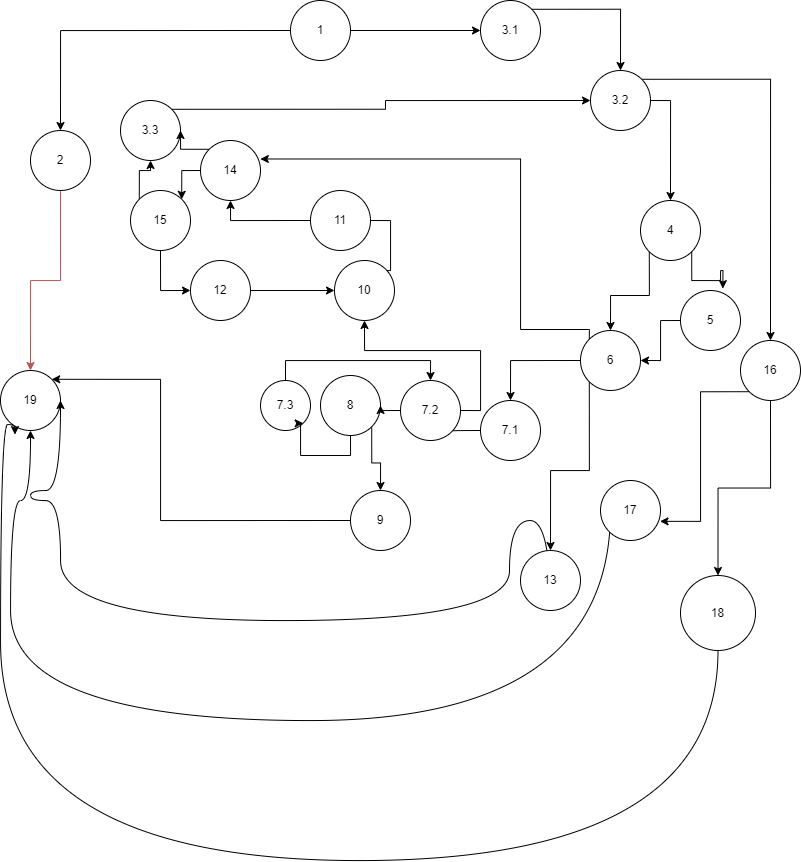

The diagram above was exported from draw.io. Its source (the exported page's mxGraphModel, read from the mxfile embedded in the PNG):
<mxGraphModel dx="1317" dy="807" grid="1" gridSize="10" guides="1" tooltips="1" connect="1" arrows="1" fold="1" page="1" pageScale="1" pageWidth="827" pageHeight="1169" math="0" shadow="0">
  <root>
    <mxCell id="0" />
    <mxCell id="1" parent="0" />
    <mxCell id="IpQNXpDYDBS1QDhVHyTx-120" style="edgeStyle=orthogonalEdgeStyle;rounded=0;orthogonalLoop=1;jettySize=auto;html=1;exitX=0;exitY=0.5;exitDx=0;exitDy=0;entryX=0.5;entryY=0;entryDx=0;entryDy=0;" edge="1" parent="1" source="IpQNXpDYDBS1QDhVHyTx-1" target="IpQNXpDYDBS1QDhVHyTx-119">
      <mxGeometry relative="1" as="geometry" />
    </mxCell>
    <mxCell id="IpQNXpDYDBS1QDhVHyTx-130" style="edgeStyle=orthogonalEdgeStyle;rounded=0;orthogonalLoop=1;jettySize=auto;html=1;exitX=1;exitY=0.5;exitDx=0;exitDy=0;entryX=0;entryY=0.5;entryDx=0;entryDy=0;" edge="1" parent="1" source="IpQNXpDYDBS1QDhVHyTx-1" target="IpQNXpDYDBS1QDhVHyTx-68">
      <mxGeometry relative="1" as="geometry" />
    </mxCell>
    <mxCell id="IpQNXpDYDBS1QDhVHyTx-1" value="1" style="ellipse;whiteSpace=wrap;html=1;aspect=fixed;" vertex="1" parent="1">
      <mxGeometry x="310" y="10" width="60" height="60" as="geometry" />
    </mxCell>
    <mxCell id="IpQNXpDYDBS1QDhVHyTx-131" style="edgeStyle=orthogonalEdgeStyle;rounded=0;orthogonalLoop=1;jettySize=auto;html=1;exitX=0;exitY=0.5;exitDx=0;exitDy=0;entryX=1;entryY=0.5;entryDx=0;entryDy=0;" edge="1" parent="1" source="IpQNXpDYDBS1QDhVHyTx-10" target="IpQNXpDYDBS1QDhVHyTx-76">
      <mxGeometry relative="1" as="geometry" />
    </mxCell>
    <mxCell id="IpQNXpDYDBS1QDhVHyTx-10" value="5" style="ellipse;whiteSpace=wrap;html=1;aspect=fixed;" vertex="1" parent="1">
      <mxGeometry x="700" y="300" width="60" height="60" as="geometry" />
    </mxCell>
    <mxCell id="IpQNXpDYDBS1QDhVHyTx-39" style="edgeStyle=orthogonalEdgeStyle;rounded=0;orthogonalLoop=1;jettySize=auto;html=1;exitX=0.5;exitY=1;exitDx=0;exitDy=0;curved=1;entryX=0.5;entryY=1;entryDx=0;entryDy=0;" edge="1" parent="1" target="IpQNXpDYDBS1QDhVHyTx-25">
      <mxGeometry relative="1" as="geometry">
        <mxPoint x="630.7692307692305" y="730" as="targetPoint" />
        <mxPoint x="630" y="520" as="sourcePoint" />
        <Array as="points">
          <mxPoint x="630" y="730" />
          <mxPoint x="30" y="730" />
          <mxPoint x="30" y="510" />
          <mxPoint x="50" y="510" />
        </Array>
      </mxGeometry>
    </mxCell>
    <mxCell id="IpQNXpDYDBS1QDhVHyTx-25" value="19" style="ellipse;whiteSpace=wrap;html=1;aspect=fixed;" vertex="1" parent="1">
      <mxGeometry x="20" y="380" width="60" height="60" as="geometry" />
    </mxCell>
    <mxCell id="IpQNXpDYDBS1QDhVHyTx-79" style="edgeStyle=orthogonalEdgeStyle;rounded=0;orthogonalLoop=1;jettySize=auto;html=1;exitX=1;exitY=0;exitDx=0;exitDy=0;entryX=0.5;entryY=0;entryDx=0;entryDy=0;" edge="1" parent="1" source="IpQNXpDYDBS1QDhVHyTx-68" target="IpQNXpDYDBS1QDhVHyTx-73">
      <mxGeometry relative="1" as="geometry" />
    </mxCell>
    <mxCell id="IpQNXpDYDBS1QDhVHyTx-68" value="3.1" style="ellipse;whiteSpace=wrap;html=1;aspect=fixed;" vertex="1" parent="1">
      <mxGeometry x="500" y="10" width="60" height="60" as="geometry" />
    </mxCell>
    <mxCell id="IpQNXpDYDBS1QDhVHyTx-91" style="edgeStyle=orthogonalEdgeStyle;rounded=0;orthogonalLoop=1;jettySize=auto;html=1;exitX=0.5;exitY=1;exitDx=0;exitDy=0;" edge="1" parent="1" source="IpQNXpDYDBS1QDhVHyTx-69" target="IpQNXpDYDBS1QDhVHyTx-77">
      <mxGeometry relative="1" as="geometry" />
    </mxCell>
    <mxCell id="IpQNXpDYDBS1QDhVHyTx-69" value="16" style="ellipse;whiteSpace=wrap;html=1;aspect=fixed;" vertex="1" parent="1">
      <mxGeometry x="760" y="350" width="60" height="60" as="geometry" />
    </mxCell>
    <mxCell id="IpQNXpDYDBS1QDhVHyTx-70" value="17" style="ellipse;whiteSpace=wrap;html=1;aspect=fixed;" vertex="1" parent="1">
      <mxGeometry x="620" y="490" width="60" height="60" as="geometry" />
    </mxCell>
    <mxCell id="IpQNXpDYDBS1QDhVHyTx-81" style="edgeStyle=orthogonalEdgeStyle;rounded=0;orthogonalLoop=1;jettySize=auto;html=1;exitX=1;exitY=0;exitDx=0;exitDy=0;entryX=0;entryY=0.5;entryDx=0;entryDy=0;" edge="1" parent="1" source="IpQNXpDYDBS1QDhVHyTx-71" target="IpQNXpDYDBS1QDhVHyTx-73">
      <mxGeometry relative="1" as="geometry" />
    </mxCell>
    <mxCell id="IpQNXpDYDBS1QDhVHyTx-71" value="3.3" style="ellipse;whiteSpace=wrap;html=1;aspect=fixed;" vertex="1" parent="1">
      <mxGeometry x="140" y="110" width="60" height="60" as="geometry" />
    </mxCell>
    <mxCell id="IpQNXpDYDBS1QDhVHyTx-84" style="edgeStyle=orthogonalEdgeStyle;rounded=0;orthogonalLoop=1;jettySize=auto;html=1;exitX=0;exitY=1;exitDx=0;exitDy=0;entryX=0.5;entryY=0;entryDx=0;entryDy=0;" edge="1" parent="1" source="IpQNXpDYDBS1QDhVHyTx-72" target="IpQNXpDYDBS1QDhVHyTx-76">
      <mxGeometry relative="1" as="geometry" />
    </mxCell>
    <mxCell id="IpQNXpDYDBS1QDhVHyTx-72" value="4" style="ellipse;whiteSpace=wrap;html=1;aspect=fixed;" vertex="1" parent="1">
      <mxGeometry x="660" y="210" width="60" height="60" as="geometry" />
    </mxCell>
    <mxCell id="IpQNXpDYDBS1QDhVHyTx-82" style="edgeStyle=orthogonalEdgeStyle;rounded=0;orthogonalLoop=1;jettySize=auto;html=1;exitX=1;exitY=0.5;exitDx=0;exitDy=0;" edge="1" parent="1" source="IpQNXpDYDBS1QDhVHyTx-73" target="IpQNXpDYDBS1QDhVHyTx-72">
      <mxGeometry relative="1" as="geometry" />
    </mxCell>
    <mxCell id="IpQNXpDYDBS1QDhVHyTx-89" style="edgeStyle=orthogonalEdgeStyle;rounded=0;orthogonalLoop=1;jettySize=auto;html=1;exitX=1;exitY=0;exitDx=0;exitDy=0;entryX=0.5;entryY=0;entryDx=0;entryDy=0;" edge="1" parent="1" source="IpQNXpDYDBS1QDhVHyTx-73" target="IpQNXpDYDBS1QDhVHyTx-69">
      <mxGeometry relative="1" as="geometry" />
    </mxCell>
    <mxCell id="IpQNXpDYDBS1QDhVHyTx-73" value="3.2" style="ellipse;whiteSpace=wrap;html=1;aspect=fixed;" vertex="1" parent="1">
      <mxGeometry x="610" y="80" width="60" height="60" as="geometry" />
    </mxCell>
    <mxCell id="IpQNXpDYDBS1QDhVHyTx-88" style="edgeStyle=orthogonalEdgeStyle;rounded=0;orthogonalLoop=1;jettySize=auto;html=1;exitX=0.5;exitY=1;exitDx=0;exitDy=0;curved=1;entryX=1;entryY=0.5;entryDx=0;entryDy=0;" edge="1" parent="1" source="IpQNXpDYDBS1QDhVHyTx-74" target="IpQNXpDYDBS1QDhVHyTx-25">
      <mxGeometry relative="1" as="geometry">
        <mxPoint x="528.79" y="488.79" as="sourcePoint" />
        <mxPoint x="160" y="500" as="targetPoint" />
        <Array as="points">
          <mxPoint x="529" y="530" />
          <mxPoint x="529" y="630" />
          <mxPoint x="80" y="630" />
          <mxPoint x="80" y="510" />
          <mxPoint x="50" y="510" />
          <mxPoint x="50" y="500" />
          <mxPoint x="80" y="500" />
        </Array>
      </mxGeometry>
    </mxCell>
    <mxCell id="IpQNXpDYDBS1QDhVHyTx-74" value="13" style="ellipse;whiteSpace=wrap;html=1;aspect=fixed;" vertex="1" parent="1">
      <mxGeometry x="540" y="560" width="60" height="60" as="geometry" />
    </mxCell>
    <mxCell id="IpQNXpDYDBS1QDhVHyTx-102" style="edgeStyle=orthogonalEdgeStyle;rounded=0;orthogonalLoop=1;jettySize=auto;html=1;exitX=0;exitY=0.5;exitDx=0;exitDy=0;entryX=0;entryY=1;entryDx=0;entryDy=0;" edge="1" parent="1" source="IpQNXpDYDBS1QDhVHyTx-75" target="IpQNXpDYDBS1QDhVHyTx-100">
      <mxGeometry relative="1" as="geometry" />
    </mxCell>
    <mxCell id="IpQNXpDYDBS1QDhVHyTx-75" value="7.1" style="ellipse;whiteSpace=wrap;html=1;aspect=fixed;" vertex="1" parent="1">
      <mxGeometry x="500" y="410" width="60" height="60" as="geometry" />
    </mxCell>
    <mxCell id="IpQNXpDYDBS1QDhVHyTx-87" style="edgeStyle=orthogonalEdgeStyle;rounded=0;orthogonalLoop=1;jettySize=auto;html=1;exitX=0;exitY=1;exitDx=0;exitDy=0;entryX=0.5;entryY=0;entryDx=0;entryDy=0;" edge="1" parent="1" source="IpQNXpDYDBS1QDhVHyTx-76" target="IpQNXpDYDBS1QDhVHyTx-74">
      <mxGeometry relative="1" as="geometry" />
    </mxCell>
    <mxCell id="IpQNXpDYDBS1QDhVHyTx-127" style="edgeStyle=orthogonalEdgeStyle;rounded=0;orthogonalLoop=1;jettySize=auto;html=1;exitX=0;exitY=0.5;exitDx=0;exitDy=0;entryX=0.5;entryY=0;entryDx=0;entryDy=0;" edge="1" parent="1" source="IpQNXpDYDBS1QDhVHyTx-76" target="IpQNXpDYDBS1QDhVHyTx-75">
      <mxGeometry relative="1" as="geometry" />
    </mxCell>
    <mxCell id="IpQNXpDYDBS1QDhVHyTx-76" value="6" style="ellipse;whiteSpace=wrap;html=1;aspect=fixed;" vertex="1" parent="1">
      <mxGeometry x="600" y="340" width="60" height="60" as="geometry" />
    </mxCell>
    <mxCell id="IpQNXpDYDBS1QDhVHyTx-92" style="edgeStyle=orthogonalEdgeStyle;rounded=0;orthogonalLoop=1;jettySize=auto;html=1;exitX=0.5;exitY=1;exitDx=0;exitDy=0;curved=1;entryX=0.241;entryY=1.068;entryDx=0;entryDy=0;entryPerimeter=0;" edge="1" parent="1" source="IpQNXpDYDBS1QDhVHyTx-77" target="IpQNXpDYDBS1QDhVHyTx-25">
      <mxGeometry relative="1" as="geometry">
        <mxPoint x="190" y="860" as="targetPoint" />
        <Array as="points">
          <mxPoint x="738" y="870" />
          <mxPoint x="20" y="870" />
          <mxPoint x="20" y="434" />
        </Array>
      </mxGeometry>
    </mxCell>
    <mxCell id="IpQNXpDYDBS1QDhVHyTx-77" value="18" style="ellipse;whiteSpace=wrap;html=1;aspect=fixed;" vertex="1" parent="1">
      <mxGeometry x="700" y="585" width="75" height="75" as="geometry" />
    </mxCell>
    <mxCell id="IpQNXpDYDBS1QDhVHyTx-83" style="edgeStyle=orthogonalEdgeStyle;rounded=0;orthogonalLoop=1;jettySize=auto;html=1;exitX=1;exitY=1;exitDx=0;exitDy=0;entryX=0.706;entryY=-0.032;entryDx=0;entryDy=0;entryPerimeter=0;" edge="1" parent="1" source="IpQNXpDYDBS1QDhVHyTx-72" target="IpQNXpDYDBS1QDhVHyTx-10">
      <mxGeometry relative="1" as="geometry" />
    </mxCell>
    <mxCell id="IpQNXpDYDBS1QDhVHyTx-90" style="edgeStyle=orthogonalEdgeStyle;rounded=0;orthogonalLoop=1;jettySize=auto;html=1;exitX=0;exitY=1;exitDx=0;exitDy=0;entryX=0.992;entryY=0.681;entryDx=0;entryDy=0;entryPerimeter=0;" edge="1" parent="1" source="IpQNXpDYDBS1QDhVHyTx-69" target="IpQNXpDYDBS1QDhVHyTx-70">
      <mxGeometry relative="1" as="geometry" />
    </mxCell>
    <mxCell id="IpQNXpDYDBS1QDhVHyTx-115" style="edgeStyle=orthogonalEdgeStyle;rounded=0;orthogonalLoop=1;jettySize=auto;html=1;exitX=1;exitY=0.5;exitDx=0;exitDy=0;entryX=0;entryY=0.5;entryDx=0;entryDy=0;" edge="1" parent="1" source="IpQNXpDYDBS1QDhVHyTx-93" target="IpQNXpDYDBS1QDhVHyTx-97">
      <mxGeometry relative="1" as="geometry" />
    </mxCell>
    <mxCell id="IpQNXpDYDBS1QDhVHyTx-93" value="12" style="ellipse;whiteSpace=wrap;html=1;aspect=fixed;" vertex="1" parent="1">
      <mxGeometry x="210" y="270" width="60" height="60" as="geometry" />
    </mxCell>
    <mxCell id="IpQNXpDYDBS1QDhVHyTx-111" style="edgeStyle=orthogonalEdgeStyle;rounded=0;orthogonalLoop=1;jettySize=auto;html=1;exitX=0;exitY=0;exitDx=0;exitDy=0;entryX=0.5;entryY=1;entryDx=0;entryDy=0;" edge="1" parent="1" source="IpQNXpDYDBS1QDhVHyTx-94" target="IpQNXpDYDBS1QDhVHyTx-71">
      <mxGeometry relative="1" as="geometry" />
    </mxCell>
    <mxCell id="IpQNXpDYDBS1QDhVHyTx-126" style="edgeStyle=orthogonalEdgeStyle;rounded=0;orthogonalLoop=1;jettySize=auto;html=1;exitX=0.5;exitY=1;exitDx=0;exitDy=0;entryX=0;entryY=0.5;entryDx=0;entryDy=0;" edge="1" parent="1" source="IpQNXpDYDBS1QDhVHyTx-94" target="IpQNXpDYDBS1QDhVHyTx-93">
      <mxGeometry relative="1" as="geometry" />
    </mxCell>
    <mxCell id="IpQNXpDYDBS1QDhVHyTx-94" value="15" style="ellipse;whiteSpace=wrap;html=1;aspect=fixed;" vertex="1" parent="1">
      <mxGeometry x="150" y="200" width="60" height="60" as="geometry" />
    </mxCell>
    <mxCell id="IpQNXpDYDBS1QDhVHyTx-110" style="edgeStyle=orthogonalEdgeStyle;rounded=0;orthogonalLoop=1;jettySize=auto;html=1;exitX=0;exitY=0;exitDx=0;exitDy=0;entryX=1;entryY=0.5;entryDx=0;entryDy=0;" edge="1" parent="1" source="IpQNXpDYDBS1QDhVHyTx-95" target="IpQNXpDYDBS1QDhVHyTx-71">
      <mxGeometry relative="1" as="geometry" />
    </mxCell>
    <mxCell id="IpQNXpDYDBS1QDhVHyTx-112" style="edgeStyle=orthogonalEdgeStyle;rounded=0;orthogonalLoop=1;jettySize=auto;html=1;exitX=0;exitY=0.5;exitDx=0;exitDy=0;entryX=1;entryY=0;entryDx=0;entryDy=0;" edge="1" parent="1" source="IpQNXpDYDBS1QDhVHyTx-95" target="IpQNXpDYDBS1QDhVHyTx-94">
      <mxGeometry relative="1" as="geometry" />
    </mxCell>
    <mxCell id="IpQNXpDYDBS1QDhVHyTx-95" value="14" style="ellipse;whiteSpace=wrap;html=1;aspect=fixed;" vertex="1" parent="1">
      <mxGeometry x="220" y="150" width="60" height="60" as="geometry" />
    </mxCell>
    <mxCell id="IpQNXpDYDBS1QDhVHyTx-114" style="edgeStyle=orthogonalEdgeStyle;rounded=0;orthogonalLoop=1;jettySize=auto;html=1;exitX=1;exitY=0.5;exitDx=0;exitDy=0;entryX=0.5;entryY=0;entryDx=0;entryDy=0;" edge="1" parent="1" source="IpQNXpDYDBS1QDhVHyTx-96" target="IpQNXpDYDBS1QDhVHyTx-97">
      <mxGeometry relative="1" as="geometry" />
    </mxCell>
    <mxCell id="IpQNXpDYDBS1QDhVHyTx-124" style="edgeStyle=orthogonalEdgeStyle;rounded=0;orthogonalLoop=1;jettySize=auto;html=1;exitX=0;exitY=0.5;exitDx=0;exitDy=0;entryX=0.5;entryY=1;entryDx=0;entryDy=0;" edge="1" parent="1" source="IpQNXpDYDBS1QDhVHyTx-96" target="IpQNXpDYDBS1QDhVHyTx-95">
      <mxGeometry relative="1" as="geometry" />
    </mxCell>
    <mxCell id="IpQNXpDYDBS1QDhVHyTx-96" value="11" style="ellipse;whiteSpace=wrap;html=1;aspect=fixed;" vertex="1" parent="1">
      <mxGeometry x="330" y="200" width="60" height="60" as="geometry" />
    </mxCell>
    <mxCell id="IpQNXpDYDBS1QDhVHyTx-97" value="10" style="ellipse;whiteSpace=wrap;html=1;aspect=fixed;" vertex="1" parent="1">
      <mxGeometry x="354" y="270" width="60" height="60" as="geometry" />
    </mxCell>
    <mxCell id="IpQNXpDYDBS1QDhVHyTx-105" style="edgeStyle=orthogonalEdgeStyle;rounded=0;orthogonalLoop=1;jettySize=auto;html=1;exitX=0.5;exitY=0;exitDx=0;exitDy=0;entryX=0.5;entryY=0;entryDx=0;entryDy=0;" edge="1" parent="1" source="IpQNXpDYDBS1QDhVHyTx-98" target="IpQNXpDYDBS1QDhVHyTx-100">
      <mxGeometry relative="1" as="geometry" />
    </mxCell>
    <mxCell id="IpQNXpDYDBS1QDhVHyTx-98" value="7.3" style="ellipse;whiteSpace=wrap;html=1;aspect=fixed;" vertex="1" parent="1">
      <mxGeometry x="280" y="390" width="50" height="50" as="geometry" />
    </mxCell>
    <mxCell id="IpQNXpDYDBS1QDhVHyTx-104" style="edgeStyle=orthogonalEdgeStyle;rounded=0;orthogonalLoop=1;jettySize=auto;html=1;exitX=0.5;exitY=1;exitDx=0;exitDy=0;entryX=1;entryY=1;entryDx=0;entryDy=0;" edge="1" parent="1" source="IpQNXpDYDBS1QDhVHyTx-99" target="IpQNXpDYDBS1QDhVHyTx-98">
      <mxGeometry relative="1" as="geometry" />
    </mxCell>
    <mxCell id="IpQNXpDYDBS1QDhVHyTx-129" style="edgeStyle=orthogonalEdgeStyle;rounded=0;orthogonalLoop=1;jettySize=auto;html=1;exitX=1;exitY=1;exitDx=0;exitDy=0;" edge="1" parent="1" source="IpQNXpDYDBS1QDhVHyTx-99" target="IpQNXpDYDBS1QDhVHyTx-116">
      <mxGeometry relative="1" as="geometry" />
    </mxCell>
    <mxCell id="IpQNXpDYDBS1QDhVHyTx-99" value="8" style="ellipse;whiteSpace=wrap;html=1;aspect=fixed;" vertex="1" parent="1">
      <mxGeometry x="340" y="385" width="60" height="60" as="geometry" />
    </mxCell>
    <mxCell id="IpQNXpDYDBS1QDhVHyTx-103" style="edgeStyle=orthogonalEdgeStyle;rounded=0;orthogonalLoop=1;jettySize=auto;html=1;exitX=0;exitY=0.5;exitDx=0;exitDy=0;entryX=1;entryY=0.5;entryDx=0;entryDy=0;" edge="1" parent="1" source="IpQNXpDYDBS1QDhVHyTx-100" target="IpQNXpDYDBS1QDhVHyTx-99">
      <mxGeometry relative="1" as="geometry" />
    </mxCell>
    <mxCell id="IpQNXpDYDBS1QDhVHyTx-106" style="edgeStyle=orthogonalEdgeStyle;rounded=0;orthogonalLoop=1;jettySize=auto;html=1;exitX=1;exitY=0.5;exitDx=0;exitDy=0;" edge="1" parent="1" source="IpQNXpDYDBS1QDhVHyTx-100" target="IpQNXpDYDBS1QDhVHyTx-97">
      <mxGeometry relative="1" as="geometry" />
    </mxCell>
    <mxCell id="IpQNXpDYDBS1QDhVHyTx-100" value="7.2" style="ellipse;whiteSpace=wrap;html=1;aspect=fixed;" vertex="1" parent="1">
      <mxGeometry x="420" y="390" width="60" height="60" as="geometry" />
    </mxCell>
    <mxCell id="IpQNXpDYDBS1QDhVHyTx-128" style="edgeStyle=orthogonalEdgeStyle;rounded=0;orthogonalLoop=1;jettySize=auto;html=1;exitX=0;exitY=0.5;exitDx=0;exitDy=0;entryX=1;entryY=0;entryDx=0;entryDy=0;" edge="1" parent="1" source="IpQNXpDYDBS1QDhVHyTx-116" target="IpQNXpDYDBS1QDhVHyTx-25">
      <mxGeometry relative="1" as="geometry">
        <Array as="points">
          <mxPoint x="180" y="530" />
          <mxPoint x="180" y="389" />
        </Array>
      </mxGeometry>
    </mxCell>
    <mxCell id="IpQNXpDYDBS1QDhVHyTx-116" value="9" style="ellipse;whiteSpace=wrap;html=1;aspect=fixed;" vertex="1" parent="1">
      <mxGeometry x="370" y="500" width="60" height="60" as="geometry" />
    </mxCell>
    <mxCell id="IpQNXpDYDBS1QDhVHyTx-121" style="edgeStyle=orthogonalEdgeStyle;rounded=0;orthogonalLoop=1;jettySize=auto;html=1;exitX=0.5;exitY=1;exitDx=0;exitDy=0;entryX=0.5;entryY=0;entryDx=0;entryDy=0;fillColor=#f8cecc;strokeColor=#b85450;" edge="1" parent="1" source="IpQNXpDYDBS1QDhVHyTx-119" target="IpQNXpDYDBS1QDhVHyTx-25">
      <mxGeometry relative="1" as="geometry" />
    </mxCell>
    <mxCell id="IpQNXpDYDBS1QDhVHyTx-119" value="2" style="ellipse;whiteSpace=wrap;html=1;aspect=fixed;" vertex="1" parent="1">
      <mxGeometry x="50" y="140" width="60" height="60" as="geometry" />
    </mxCell>
    <mxCell id="IpQNXpDYDBS1QDhVHyTx-125" style="edgeStyle=orthogonalEdgeStyle;rounded=0;orthogonalLoop=1;jettySize=auto;html=1;exitX=0;exitY=0;exitDx=0;exitDy=0;entryX=0.997;entryY=0.308;entryDx=0;entryDy=0;entryPerimeter=0;" edge="1" parent="1" source="IpQNXpDYDBS1QDhVHyTx-76" target="IpQNXpDYDBS1QDhVHyTx-95">
      <mxGeometry relative="1" as="geometry">
        <Array as="points">
          <mxPoint x="540" y="339" />
          <mxPoint x="540" y="168" />
        </Array>
      </mxGeometry>
    </mxCell>
  </root>
</mxGraphModel>